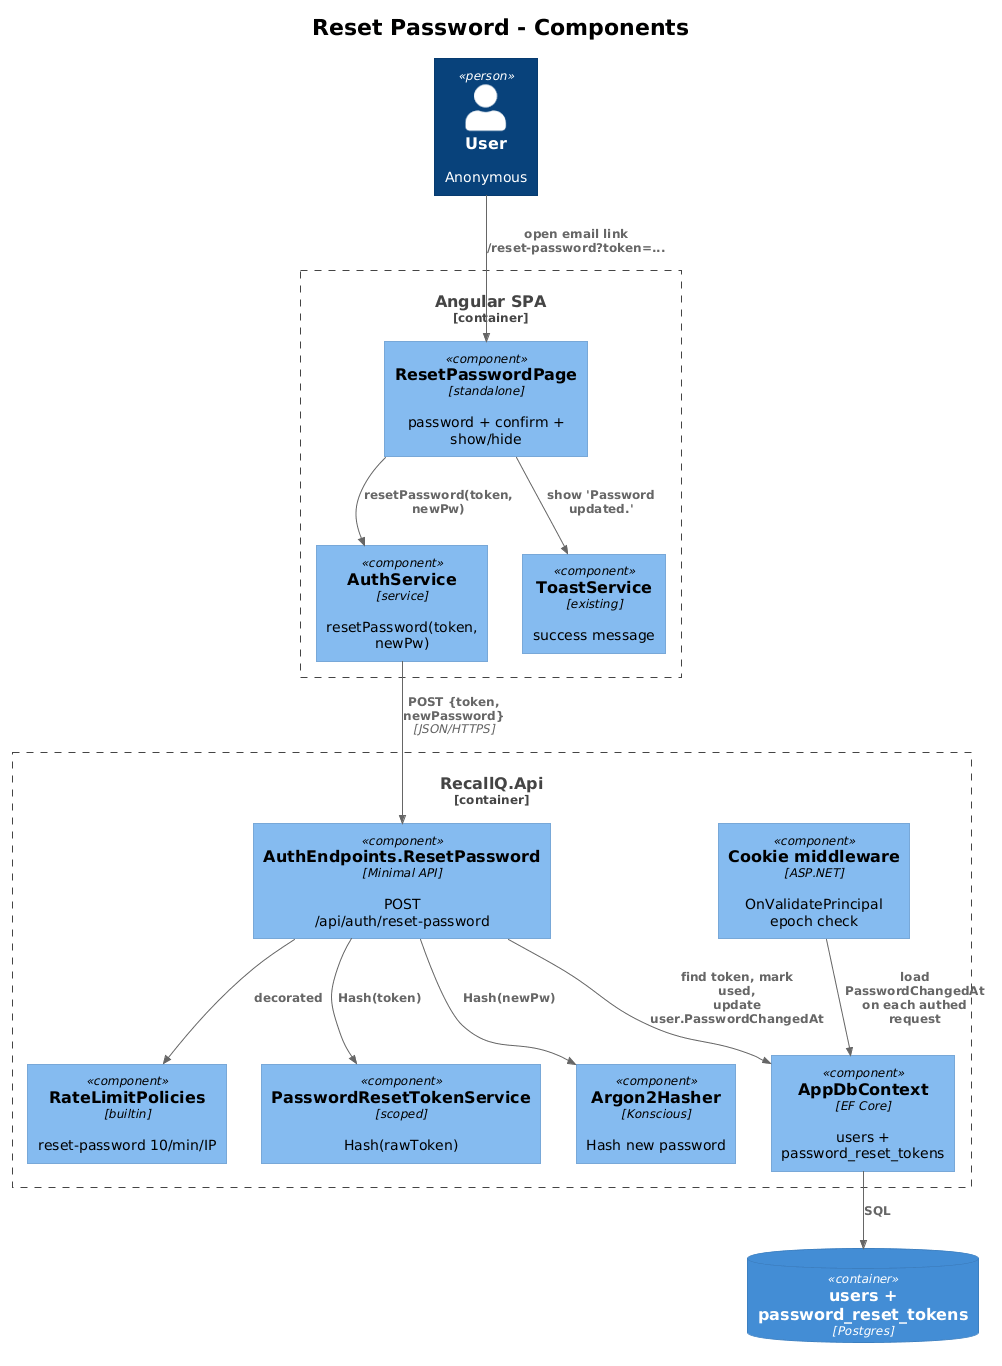

The diagram above was rendered by PlantUML. Its source (embedded in the PNG):
@startuml
!theme plain
!include <C4/C4_Component>

title Reset Password - Components

Person(user, "User", "Anonymous")

Container_Boundary(spa, "Angular SPA") {
    Component(rpPage, "ResetPasswordPage", "standalone", "password + confirm + show/hide")
    Component(authSvc, "AuthService", "service", "resetPassword(token, newPw)")
    Component(toast, "ToastService", "existing", "success message")
}

Container_Boundary(api, "RecallQ.Api") {
    Component(rp, "AuthEndpoints.ResetPassword", "Minimal API", "POST /api/auth/reset-password")
    Component(rl, "RateLimitPolicies", "builtin", "reset-password 10/min/IP")
    Component(svc, "PasswordResetTokenService", "scoped", "Hash(rawToken)")
    Component(hasher, "Argon2Hasher", "Konscious", "Hash new password")
    Component(ctx, "AppDbContext", "EF Core", "users + password_reset_tokens")
    Component(cookies, "Cookie middleware", "ASP.NET", "OnValidatePrincipal\nepoch check")
}

ContainerDb(db, "users + password_reset_tokens", "Postgres")

Rel(user, rpPage, "open email link\n/reset-password?token=...")
Rel(rpPage, authSvc, "resetPassword(token, newPw)")
Rel(authSvc, rp, "POST {token, newPassword}", "JSON/HTTPS")
Rel(rp, rl, "decorated")
Rel(rp, svc, "Hash(token)")
Rel(rp, ctx, "find token, mark used,\nupdate user.PasswordChangedAt")
Rel(rp, hasher, "Hash(newPw)")
Rel(ctx, db, "SQL")
Rel(rpPage, toast, "show 'Password updated.'")
Rel(cookies, ctx, "load PasswordChangedAt\non each authed request")
@enduml